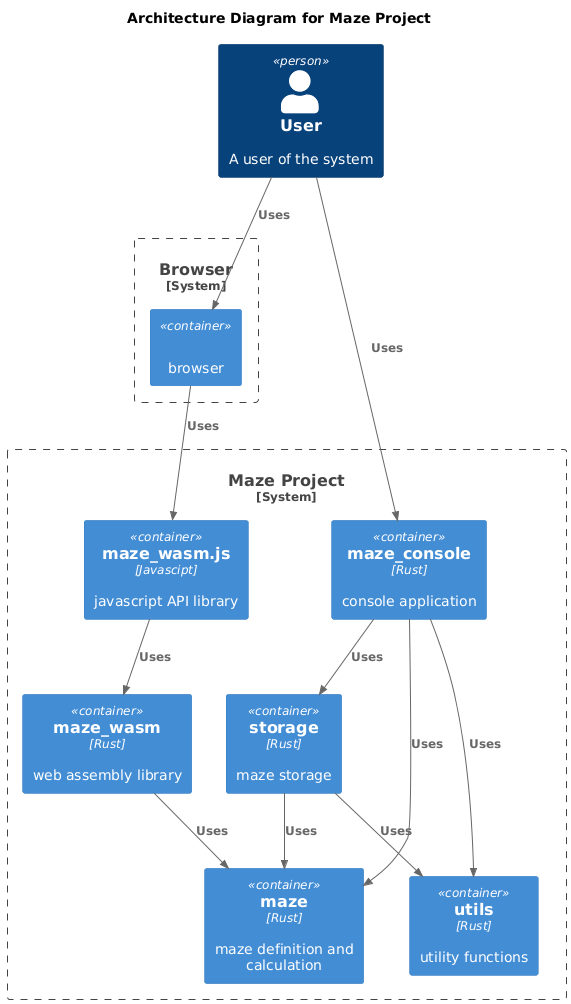

The diagram above was rendered by PlantUML. Its source (embedded in the PNG):
@startuml

!include https://raw.githubusercontent.com/plantuml-stdlib/C4-PlantUML/master/C4_Container.puml

title Architecture Diagram for Maze Project

Person(user, "User", "A user of the system")

System_Boundary(c1, "Browser") {
    Container(browser, "", "", "browser")
}

System_Boundary(c2, "Maze Project") {
    Container(maze_wasm_js, "maze_wasm.js", "Javascipt", "javascript API library")
    Container(maze_wasm, "maze_wasm", "Rust", "web assembly library")
    Container(maze_console, "maze_console", "Rust", "console application")
    Container(storage, "storage", "Rust", "maze storage")
    Container(maze, "maze", "Rust", "maze definition and calculation")
    Container(utils, "utils", "Rust", "utility functions")
}

Rel(user, maze_console, "Uses")
Rel(maze_console, maze, "Uses")
Rel(maze_console, storage, "Uses")
Rel(maze_console, utils, "Uses")
Rel(user, browser, "Uses")
Rel(browser, maze_wasm_js, "Uses")
Rel(maze_wasm_js, maze_wasm, "Uses")
Rel(maze_wasm, maze, "Uses")
Rel(storage, maze, "Uses")
Rel(storage, utils, "Uses")

@enduml